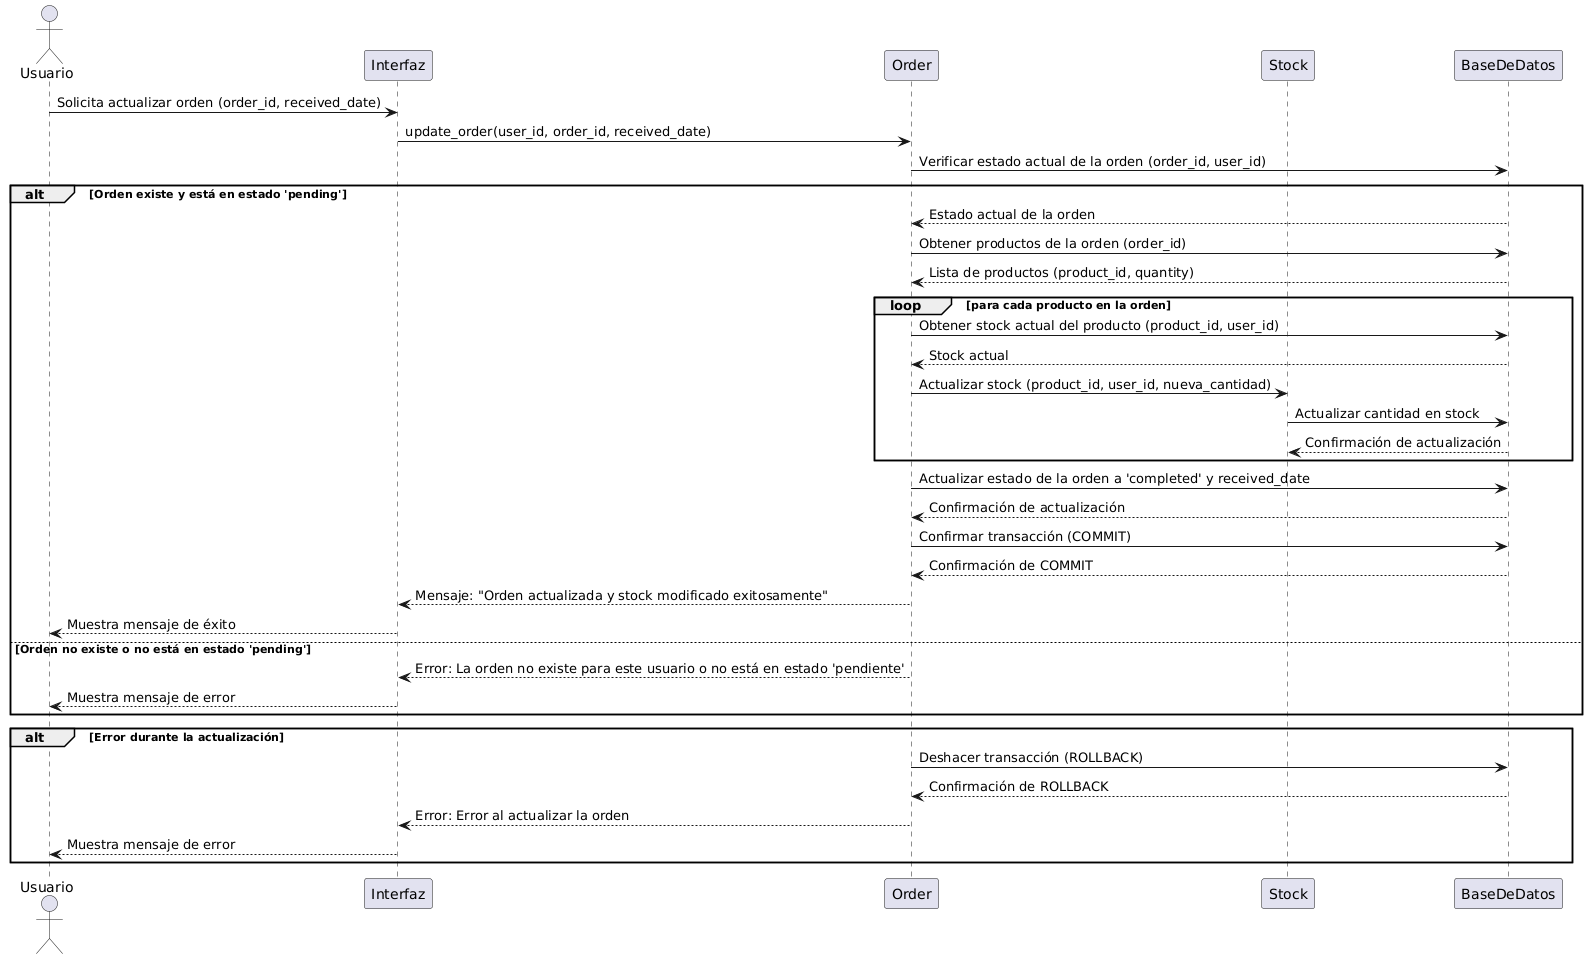

The diagram above was rendered by PlantUML. Its source (embedded in the PNG):
@startuml
actor Usuario
participant Interfaz
participant Order
participant Stock
participant BaseDeDatos

Usuario -> Interfaz: Solicita actualizar orden (order_id, received_date)
Interfaz -> Order: update_order(user_id, order_id, received_date)
Order -> BaseDeDatos: Verificar estado actual de la orden (order_id, user_id)
alt Orden existe y está en estado 'pending'
    BaseDeDatos --> Order: Estado actual de la orden
    Order -> BaseDeDatos: Obtener productos de la orden (order_id)
    BaseDeDatos --> Order: Lista de productos (product_id, quantity)
    loop para cada producto en la orden
        Order -> BaseDeDatos: Obtener stock actual del producto (product_id, user_id)
        BaseDeDatos --> Order: Stock actual
        Order -> Stock: Actualizar stock (product_id, user_id, nueva_cantidad)
        Stock -> BaseDeDatos: Actualizar cantidad en stock
        BaseDeDatos --> Stock: Confirmación de actualización
    end
    Order -> BaseDeDatos: Actualizar estado de la orden a 'completed' y received_date
    BaseDeDatos --> Order: Confirmación de actualización
    Order -> BaseDeDatos: Confirmar transacción (COMMIT)
    BaseDeDatos --> Order: Confirmación de COMMIT
    Order --> Interfaz: Mensaje: "Orden actualizada y stock modificado exitosamente"
    Interfaz --> Usuario: Muestra mensaje de éxito
else Orden no existe o no está en estado 'pending'
    Order --> Interfaz: Error: La orden no existe para este usuario o no está en estado 'pendiente'
    Interfaz --> Usuario: Muestra mensaje de error
end
alt Error durante la actualización
    Order -> BaseDeDatos: Deshacer transacción (ROLLBACK)
    BaseDeDatos --> Order: Confirmación de ROLLBACK
    Order --> Interfaz: Error: Error al actualizar la orden
    Interfaz --> Usuario: Muestra mensaje de error
end
@enduml